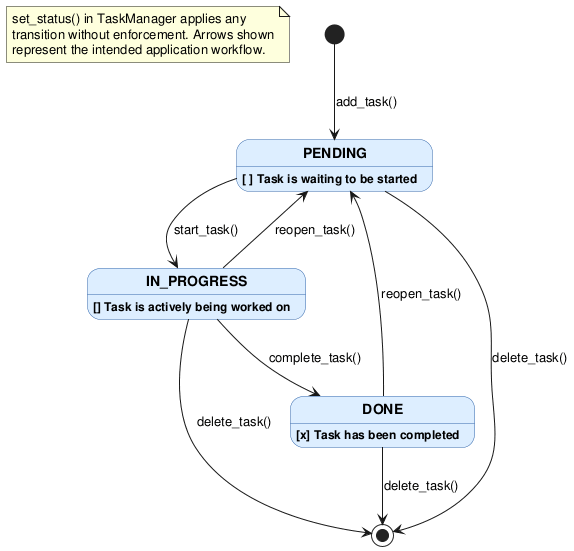

The diagram above was rendered by PlantUML. Its source (embedded in the PNG):
@startuml state_diagram

skinparam state {
    BackgroundColor #DDEEFF
    BorderColor     #3366AA
    FontStyle       bold
}

note "set_status() in TaskManager applies any\ntransition without enforcement. Arrows shown\nrepresent the intended application workflow." as N1

[*] --> PENDING : add_task()

PENDING    : [ ] Task is waiting to be started

IN_PROGRESS : [~] Task is actively being worked on

DONE       : [x] Task has been completed

PENDING     --> IN_PROGRESS : start_task()
IN_PROGRESS --> DONE        : complete_task()
DONE        --> PENDING     : reopen_task()
IN_PROGRESS --> PENDING     : reopen_task()

PENDING     --> [*] : delete_task()
IN_PROGRESS --> [*] : delete_task()
DONE        --> [*] : delete_task()

@enduml